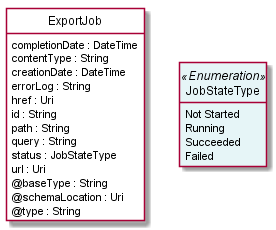

The diagram above was rendered by PlantUML. Its source (embedded in the PNG):
@startuml
hide circle
hide methods
hide stereotype
show <<Enumeration>> stereotype
skinparam class {
   BackgroundColor<<Enumeration>> #E6F5F7
   BackgroundColor<<Ref>> #FFFFE0
   BackgroundColor<<Pivot>> #FFFFFFF
   BackgroundColor #FCF2E3
}

class ExportJob  <<Pivot>> {
    completionDate : DateTime
    contentType : String
    creationDate : DateTime
    errorLog : String
    href : Uri
    id : String
    path : String
    query : String
    status : JobStateType
    url : Uri
    @baseType : String
    @schemaLocation : Uri
    @type : String
}

class JobStateType <<Enumeration>> {
    Not Started
    Running
    Succeeded
    Failed
}

ExportJob -right[hidden]-> JobStateType

@enduml